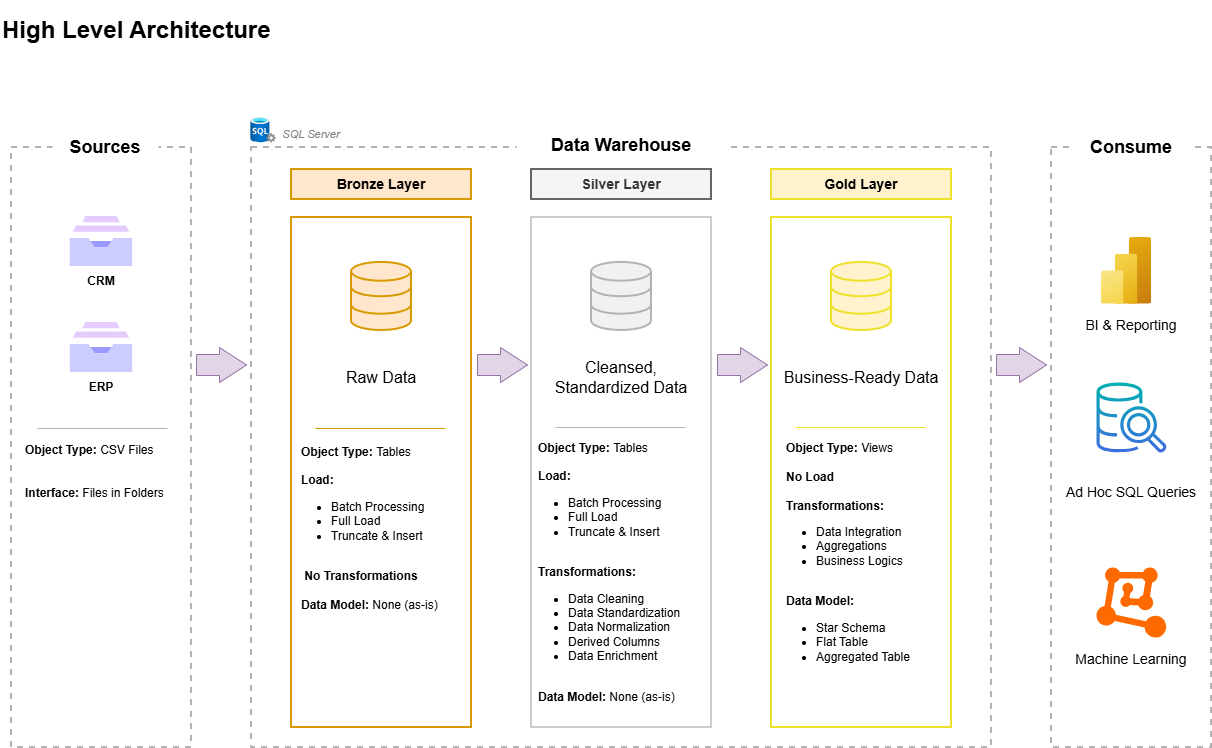

The diagram above was exported from draw.io. Its source (the exported page's mxGraphModel, read from the mxfile embedded in the PNG):
<mxGraphModel dx="1426" dy="841" grid="0" gridSize="10" guides="1" tooltips="1" connect="1" arrows="1" fold="1" page="1" pageScale="1" pageWidth="827" pageHeight="1169" math="0" shadow="0">
  <root>
    <mxCell id="0" />
    <mxCell id="1" parent="0" />
    <mxCell id="qIqCmtT3x9XJh_IMqCak-2" parent="1" style="rounded=0;whiteSpace=wrap;html=1;dashed=1;strokeColor=light-dark(#b3b3b3, #ededed);fillColor=none;strokeWidth=2;" value="" vertex="1">
      <mxGeometry height="600" width="180" x="160" y="160" as="geometry" />
    </mxCell>
    <mxCell id="qIqCmtT3x9XJh_IMqCak-3" parent="1" style="rounded=0;whiteSpace=wrap;html=1;fontSize=18;fontStyle=1;align=center;strokeColor=none;" value="Sources" vertex="1">
      <mxGeometry height="30" width="106" x="201" y="145" as="geometry" />
    </mxCell>
    <mxCell id="qIqCmtT3x9XJh_IMqCak-4" parent="1" style="rounded=0;whiteSpace=wrap;html=1;fillColor=none;strokeColor=none;align=left;" value="&lt;font style=&quot;font-size: 24px;&quot;&gt;&lt;b&gt;High Level Architecture&lt;/b&gt;&lt;/font&gt;" vertex="1">
      <mxGeometry height="60" width="340" x="149" y="13" as="geometry" />
    </mxCell>
    <mxCell id="qIqCmtT3x9XJh_IMqCak-9" parent="1" style="rounded=0;whiteSpace=wrap;html=1;dashed=1;strokeColor=#B3B3B3;fillColor=none;strokeWidth=2;" value="" vertex="1">
      <mxGeometry height="600" width="740" x="400" y="160" as="geometry" />
    </mxCell>
    <mxCell id="qIqCmtT3x9XJh_IMqCak-10" parent="1" style="rounded=0;whiteSpace=wrap;html=1;strokeColor=#D79B00;fillColor=none;strokeWidth=2;" value="" vertex="1">
      <mxGeometry height="510" width="180" x="440" y="230" as="geometry" />
    </mxCell>
    <mxCell id="qIqCmtT3x9XJh_IMqCak-12" parent="1" style="rounded=0;whiteSpace=wrap;html=1;strokeColor=#CCCCCC;fillColor=none;strokeWidth=2;" value="" vertex="1">
      <mxGeometry height="510" width="180" x="680" y="230" as="geometry" />
    </mxCell>
    <mxCell id="qIqCmtT3x9XJh_IMqCak-13" parent="1" style="rounded=0;whiteSpace=wrap;html=1;strokeColor=#EEE12A;fillColor=none;strokeWidth=2;" value="" vertex="1">
      <mxGeometry height="510" width="180" x="920" y="230" as="geometry" />
    </mxCell>
    <mxCell id="qIqCmtT3x9XJh_IMqCak-14" parent="1" style="rounded=0;whiteSpace=wrap;html=1;strokeColor=#D79B00;fillColor=#ffe6cc;strokeWidth=2;" value="&lt;b&gt;&lt;font style=&quot;font-size: 14px;&quot;&gt;Bronze Layer&lt;/font&gt;&lt;/b&gt;" vertex="1">
      <mxGeometry height="30" width="180" x="440" y="182" as="geometry" />
    </mxCell>
    <mxCell id="qIqCmtT3x9XJh_IMqCak-16" parent="1" style="rounded=0;whiteSpace=wrap;html=1;strokeColor=#666666;fillColor=#f5f5f5;strokeWidth=2;fontColor=#333333;fontSize=14;fontStyle=1" value="Silver Layer" vertex="1">
      <mxGeometry height="30" width="180" x="680" y="182" as="geometry" />
    </mxCell>
    <mxCell id="qIqCmtT3x9XJh_IMqCak-17" parent="1" style="rounded=0;whiteSpace=wrap;html=1;strokeColor=#EEE12A;fillColor=#fff2cc;strokeWidth=2;fontSize=14;fontStyle=1" value="Gold Layer" vertex="1">
      <mxGeometry height="30" width="180" x="920" y="182" as="geometry" />
    </mxCell>
    <mxCell id="qIqCmtT3x9XJh_IMqCak-18" parent="1" style="rounded=0;whiteSpace=wrap;html=1;fontSize=18;strokeColor=none;fontStyle=1" value="Data Warehouse" vertex="1">
      <mxGeometry height="30" width="210" x="665" y="143" as="geometry" />
    </mxCell>
    <mxCell id="qIqCmtT3x9XJh_IMqCak-19" parent="1" style="rounded=0;whiteSpace=wrap;html=1;dashed=1;strokeColor=#B3B3B3;fillColor=none;strokeWidth=2;" value="" vertex="1">
      <mxGeometry height="600" width="160" x="1200" y="160" as="geometry" />
    </mxCell>
    <mxCell id="qIqCmtT3x9XJh_IMqCak-20" parent="1" style="rounded=0;whiteSpace=wrap;html=1;fontSize=18;strokeColor=none;fontStyle=1" value="Consume" vertex="1">
      <mxGeometry height="30" width="122.08" x="1218.8" y="145" as="geometry" />
    </mxCell>
    <mxCell id="qIqCmtT3x9XJh_IMqCak-27" parent="1" style="editableCssRules=.*;html=1;shape=image;verticalLabelPosition=bottom;labelBackgroundColor=#ffffff;verticalAlign=top;aspect=fixed;imageAspect=0;image=data:image/svg+xml,(base64 omitted: 744 chars);" value="" vertex="1">
      <mxGeometry height="50" width="62.5" x="218.75" y="229" as="geometry" />
    </mxCell>
    <mxCell id="qIqCmtT3x9XJh_IMqCak-29" parent="1" style="rounded=0;whiteSpace=wrap;html=1;fontSize=12;strokeColor=#FFFFFF;fontStyle=1;fillColor=none;" value="CRM" vertex="1">
      <mxGeometry height="30" width="140" x="180" y="279" as="geometry" />
    </mxCell>
    <mxCell id="qIqCmtT3x9XJh_IMqCak-30" parent="1" style="rounded=0;whiteSpace=wrap;html=1;fontSize=12;strokeColor=#FFFFFF;fontStyle=1;fillColor=none;" value="ERP" vertex="1">
      <mxGeometry height="30" width="140" x="180" y="385" as="geometry" />
    </mxCell>
    <mxCell id="qIqCmtT3x9XJh_IMqCak-31" edge="1" parent="1" style="endArrow=none;html=1;rounded=0;strokeWidth=1;strokeColor=#B3B3B3;startSize=12;endSize=14;" value="">
      <mxGeometry height="50" relative="1" width="50" as="geometry">
        <mxPoint x="186" y="441" as="sourcePoint" />
        <mxPoint x="316" y="441" as="targetPoint" />
      </mxGeometry>
    </mxCell>
    <mxCell id="qIqCmtT3x9XJh_IMqCak-32" edge="1" parent="1" style="endArrow=none;html=1;rounded=0;strokeWidth=1;strokeColor=light-dark(#d79b00, #535353);startSize=12;" value="">
      <mxGeometry height="50" relative="1" width="50" as="geometry">
        <mxPoint x="464" y="441" as="sourcePoint" />
        <mxPoint x="594" y="441" as="targetPoint" />
      </mxGeometry>
    </mxCell>
    <mxCell id="qIqCmtT3x9XJh_IMqCak-33" edge="1" parent="1" style="endArrow=none;html=1;rounded=0;strokeWidth=1;strokeColor=#B3B3B3;startSize=12;" value="">
      <mxGeometry height="50" relative="1" width="50" as="geometry">
        <mxPoint x="704" y="440" as="sourcePoint" />
        <mxPoint x="834" y="440" as="targetPoint" />
      </mxGeometry>
    </mxCell>
    <mxCell id="qIqCmtT3x9XJh_IMqCak-34" edge="1" parent="1" style="endArrow=none;html=1;rounded=0;strokeWidth=1;strokeColor=light-dark(#eee12a, #535353);startSize=12;" value="">
      <mxGeometry height="50" relative="1" width="50" as="geometry">
        <mxPoint x="944" y="440" as="sourcePoint" />
        <mxPoint x="1074" y="440" as="targetPoint" />
      </mxGeometry>
    </mxCell>
    <mxCell id="qIqCmtT3x9XJh_IMqCak-35" parent="1" style="rounded=0;whiteSpace=wrap;html=1;fontSize=12;strokeColor=#FFFFFF;fontStyle=1;fillColor=none;align=left;" value="Object Type: &lt;span style=&quot;font-weight: normal;&quot;&gt;CSV Files&lt;/span&gt;&lt;div&gt;&lt;span style=&quot;font-weight: 400;&quot;&gt;&lt;br&gt;&lt;/span&gt;&lt;/div&gt;&lt;div&gt;&lt;span style=&quot;font-weight: 400;&quot;&gt;&lt;br&gt;&lt;/span&gt;&lt;div&gt;Interface: &lt;span style=&quot;font-weight: normal;&quot;&gt;Files in Folders&lt;/span&gt;&lt;/div&gt;&lt;/div&gt;" vertex="1">
      <mxGeometry height="70" width="165" x="171.5" y="449" as="geometry" />
    </mxCell>
    <mxCell id="qIqCmtT3x9XJh_IMqCak-36" parent="1" style="html=1;verticalLabelPosition=bottom;align=center;labelBackgroundColor=#ffffff;verticalAlign=top;strokeWidth=2;strokeColor=#d79b00;shadow=0;dashed=0;shape=mxgraph.ios7.icons.data;labelBorderColor=default;fillColor=#ffe6cc;" value="" vertex="1">
      <mxGeometry height="68.1" width="60" x="500" y="274.9" as="geometry" />
    </mxCell>
    <mxCell id="qIqCmtT3x9XJh_IMqCak-37" parent="1" style="html=1;verticalLabelPosition=bottom;align=center;labelBackgroundColor=#ffffff;verticalAlign=top;strokeWidth=2;strokeColor=light-dark(#B3B3B3,#32A0FF);shadow=0;dashed=0;shape=mxgraph.ios7.icons.data;labelBorderColor=default;fillColor=#F1F1F1;" value="" vertex="1">
      <mxGeometry height="68.1" width="60" x="740" y="274.9" as="geometry" />
    </mxCell>
    <mxCell id="qIqCmtT3x9XJh_IMqCak-38" parent="1" style="html=1;verticalLabelPosition=bottom;align=center;labelBackgroundColor=#ffffff;verticalAlign=top;strokeWidth=2;strokeColor=light-dark(#EEE12A,#32A0FF);shadow=0;dashed=0;shape=mxgraph.ios7.icons.data;labelBorderColor=default;fillColor=#FFF2CC;" value="" vertex="1">
      <mxGeometry height="68.1" width="60" x="980" y="274.9" as="geometry" />
    </mxCell>
    <mxCell id="qIqCmtT3x9XJh_IMqCak-39" parent="1" style="rounded=0;whiteSpace=wrap;html=1;fontSize=12;strokeColor=#FFFFFF;fontStyle=1;fillColor=none;align=left;" value="Object Type: &lt;span style=&quot;font-weight: normal;&quot;&gt;Tables&lt;/span&gt;&lt;div&gt;&lt;span style=&quot;font-weight: 400;&quot;&gt;&lt;br&gt;&lt;/span&gt;&lt;/div&gt;&lt;div&gt;Load:&lt;/div&gt;&lt;div&gt;&lt;ul style=&quot;padding-left: 30px;&quot;&gt;&lt;li&gt;&lt;span style=&quot;background-color: transparent; color: light-dark(rgb(0, 0, 0), rgb(255, 255, 255)); font-weight: normal;&quot;&gt;Batch Processing&lt;/span&gt;&lt;/li&gt;&lt;li&gt;&lt;span style=&quot;background-color: transparent; color: light-dark(rgb(0, 0, 0), rgb(255, 255, 255)); font-weight: normal;&quot;&gt;Full Load&lt;/span&gt;&lt;/li&gt;&lt;li&gt;&lt;span style=&quot;background-color: transparent; color: light-dark(rgb(0, 0, 0), rgb(255, 255, 255)); font-weight: normal;&quot;&gt;Truncate &amp;amp; Insert&lt;/span&gt;&lt;/li&gt;&lt;/ul&gt;&lt;/div&gt;&lt;div&gt;&lt;br&gt;&lt;/div&gt;&lt;div&gt;&amp;nbsp;No Transformations&lt;/div&gt;&lt;div&gt;&lt;br&gt;&lt;/div&gt;&lt;div&gt;Data Model: &lt;span style=&quot;font-weight: normal;&quot;&gt;None (as-is)&lt;/span&gt;&lt;/div&gt;" vertex="1">
      <mxGeometry height="182" width="165" x="447.5" y="450" as="geometry" />
    </mxCell>
    <mxCell id="qIqCmtT3x9XJh_IMqCak-40" parent="1" style="rounded=0;whiteSpace=wrap;html=1;fontSize=12;strokeColor=#FFFFFF;fontStyle=1;fillColor=none;align=left;" value="Object Type: &lt;span style=&quot;font-weight: normal;&quot;&gt;Tables&lt;/span&gt;&lt;div&gt;&lt;span style=&quot;font-weight: 400;&quot;&gt;&lt;br&gt;&lt;/span&gt;&lt;/div&gt;&lt;div&gt;Load:&lt;/div&gt;&lt;div&gt;&lt;ul style=&quot;padding-left: 30px;&quot;&gt;&lt;li&gt;&lt;span style=&quot;background-color: transparent; color: light-dark(rgb(0, 0, 0), rgb(255, 255, 255)); font-weight: normal;&quot;&gt;Batch Processing&lt;/span&gt;&lt;/li&gt;&lt;li&gt;&lt;span style=&quot;background-color: transparent; color: light-dark(rgb(0, 0, 0), rgb(255, 255, 255)); font-weight: normal;&quot;&gt;Full Load&lt;/span&gt;&lt;/li&gt;&lt;li&gt;&lt;span style=&quot;background-color: transparent; color: light-dark(rgb(0, 0, 0), rgb(255, 255, 255)); font-weight: normal;&quot;&gt;Truncate &amp;amp; Insert&lt;/span&gt;&lt;/li&gt;&lt;/ul&gt;&lt;/div&gt;&lt;div&gt;&lt;br&gt;&lt;/div&gt;&lt;div&gt;Transformations:&lt;/div&gt;&lt;div&gt;&lt;ul style=&quot;padding-left: 30px;&quot;&gt;&lt;li&gt;&lt;span style=&quot;font-weight: normal;&quot;&gt;Data Cleaning&lt;/span&gt;&lt;/li&gt;&lt;li&gt;&lt;span style=&quot;font-weight: normal;&quot;&gt;Data Standardization&lt;/span&gt;&lt;/li&gt;&lt;li&gt;&lt;span style=&quot;font-weight: normal;&quot;&gt;Data Normalization&lt;/span&gt;&lt;/li&gt;&lt;li&gt;&lt;span style=&quot;font-weight: normal;&quot;&gt;Derived Columns&lt;/span&gt;&lt;/li&gt;&lt;li&gt;&lt;span style=&quot;font-weight: normal;&quot;&gt;Data Enrichment&lt;/span&gt;&lt;/li&gt;&lt;/ul&gt;&lt;/div&gt;&lt;div&gt;&lt;br&gt;&lt;/div&gt;&lt;div&gt;Data Model: &lt;span style=&quot;font-weight: normal;&quot;&gt;None (as-is)&lt;/span&gt;&lt;/div&gt;" vertex="1">
      <mxGeometry height="270" width="155" x="685" y="450" as="geometry" />
    </mxCell>
    <mxCell id="qIqCmtT3x9XJh_IMqCak-41" parent="1" style="rounded=0;whiteSpace=wrap;html=1;fontSize=12;strokeColor=#FFFFFF;fontStyle=1;fillColor=none;align=left;" value="Object Type: &lt;span style=&quot;font-weight: 400;&quot;&gt;Views&lt;/span&gt;&lt;div&gt;&lt;br&gt;&lt;/div&gt;&lt;div&gt;No Load&lt;/div&gt;&lt;div&gt;&lt;br&gt;&lt;/div&gt;&lt;div&gt;Transformations:&lt;/div&gt;&lt;div&gt;&lt;ul style=&quot;padding-left: 30px;&quot;&gt;&lt;li&gt;&lt;span style=&quot;font-weight: normal;&quot;&gt;Data Integration&lt;/span&gt;&lt;/li&gt;&lt;li&gt;&lt;span style=&quot;font-weight: normal;&quot;&gt;Aggregations&lt;/span&gt;&lt;/li&gt;&lt;li&gt;&lt;span style=&quot;font-weight: normal;&quot;&gt;Business Logics&lt;/span&gt;&lt;/li&gt;&lt;/ul&gt;&lt;/div&gt;&lt;div&gt;&lt;br&gt;&lt;/div&gt;&lt;div&gt;Data Model:&amp;nbsp;&lt;/div&gt;&lt;div&gt;&lt;ul style=&quot;padding-left: 30px;&quot;&gt;&lt;li&gt;&lt;span style=&quot;font-weight: 400;&quot;&gt;Star Schema&lt;/span&gt;&lt;/li&gt;&lt;li&gt;&lt;span style=&quot;font-weight: 400;&quot;&gt;Flat Table&lt;/span&gt;&lt;/li&gt;&lt;li&gt;&lt;span style=&quot;font-weight: 400;&quot;&gt;Aggregated Table&lt;/span&gt;&lt;/li&gt;&lt;/ul&gt;&lt;/div&gt;" vertex="1">
      <mxGeometry height="242" width="155" x="932.5" y="450" as="geometry" />
    </mxCell>
    <mxCell id="qIqCmtT3x9XJh_IMqCak-42" parent="1" style="rounded=0;whiteSpace=wrap;html=1;fontSize=16;strokeColor=none;fontStyle=0;fillColor=none;" value="Raw Data" vertex="1">
      <mxGeometry height="30" width="150" x="455" y="375" as="geometry" />
    </mxCell>
    <mxCell id="qIqCmtT3x9XJh_IMqCak-43" parent="1" style="rounded=0;whiteSpace=wrap;html=1;fontSize=16;strokeColor=none;fontStyle=0;fillColor=none;" value="Cleansed, Standardized Data" vertex="1">
      <mxGeometry height="50" width="140" x="700" y="365" as="geometry" />
    </mxCell>
    <mxCell id="qIqCmtT3x9XJh_IMqCak-44" parent="1" style="rounded=0;whiteSpace=wrap;html=1;fontSize=16;strokeColor=none;fontStyle=0;fillColor=none;" value="Business-Ready Data" vertex="1">
      <mxGeometry height="60" width="160" x="930" y="360" as="geometry" />
    </mxCell>
    <mxCell id="qIqCmtT3x9XJh_IMqCak-46" parent="1" style="html=1;shadow=0;dashed=0;align=center;verticalAlign=middle;shape=mxgraph.arrows2.arrow;dy=0.4;dx=27;notch=0;fillColor=#e1d5e7;strokeColor=#9673a6;" value="" vertex="1">
      <mxGeometry height="35" width="50" x="345" y="360" as="geometry" />
    </mxCell>
    <mxCell id="qIqCmtT3x9XJh_IMqCak-47" parent="1" style="html=1;shadow=0;dashed=0;align=center;verticalAlign=middle;shape=mxgraph.arrows2.arrow;dy=0.4;dx=27;notch=0;fillColor=#e1d5e7;strokeColor=#9673a6;" value="" vertex="1">
      <mxGeometry height="35" width="50" x="626" y="360" as="geometry" />
    </mxCell>
    <mxCell id="qIqCmtT3x9XJh_IMqCak-48" parent="1" style="html=1;shadow=0;dashed=0;align=center;verticalAlign=middle;shape=mxgraph.arrows2.arrow;dy=0.4;dx=27;notch=0;fillColor=#e1d5e7;strokeColor=#9673a6;" value="" vertex="1">
      <mxGeometry height="35" width="50" x="866" y="360" as="geometry" />
    </mxCell>
    <mxCell id="qIqCmtT3x9XJh_IMqCak-49" parent="1" style="editableCssRules=.*;html=1;shape=image;verticalLabelPosition=bottom;labelBackgroundColor=#ffffff;verticalAlign=top;aspect=fixed;imageAspect=0;image=data:image/svg+xml,(base64 omitted: 744 chars);" value="" vertex="1">
      <mxGeometry height="50" width="62.5" x="218.75" y="335" as="geometry" />
    </mxCell>
    <mxCell id="qIqCmtT3x9XJh_IMqCak-50" parent="1" style="image;aspect=fixed;html=1;points=[];align=center;fontSize=12;image=img/lib/azure2/analytics/Power_BI_Embedded.svg;" value="" vertex="1">
      <mxGeometry height="66.67" width="50" x="1250" y="250" as="geometry" />
    </mxCell>
    <mxCell id="qIqCmtT3x9XJh_IMqCak-52" parent="1" style="sketch=0;outlineConnect=0;fontColor=#232F3E;gradientColor=#3D6DDF;fillColor=#00B1B1;strokeColor=none;dashed=0;verticalLabelPosition=bottom;verticalAlign=top;align=center;html=1;fontSize=12;fontStyle=0;aspect=fixed;pointerEvents=1;shape=mxgraph.aws4.redshift_query_editor_v20_light;fillStyle=auto;" value="" vertex="1">
      <mxGeometry height="70" width="70" x="1245" y="395" as="geometry" />
    </mxCell>
    <mxCell id="qIqCmtT3x9XJh_IMqCak-53" parent="1" style="points=[];aspect=fixed;html=1;align=center;shadow=0;dashed=0;fillColor=#FF6A00;strokeColor=none;shape=mxgraph.alibaba_cloud.machine_learning;" value="" vertex="1">
      <mxGeometry height="70.1" width="69.68" x="1245" y="580" as="geometry" />
    </mxCell>
    <mxCell id="qIqCmtT3x9XJh_IMqCak-55" parent="1" style="rounded=0;whiteSpace=wrap;html=1;fontSize=14;strokeColor=none;fontStyle=0;fillColor=none;" value="BI &amp;amp; Reporting" vertex="1">
      <mxGeometry height="43.33" width="160" x="1200" y="316.67" as="geometry" />
    </mxCell>
    <mxCell id="qIqCmtT3x9XJh_IMqCak-56" parent="1" style="rounded=0;whiteSpace=wrap;html=1;fontSize=14;strokeColor=none;fontStyle=0;fillColor=none;" value="Ad Hoc SQL Queries" vertex="1">
      <mxGeometry height="43.33" width="160" x="1200" y="483" as="geometry" />
    </mxCell>
    <mxCell id="qIqCmtT3x9XJh_IMqCak-57" parent="1" style="rounded=0;whiteSpace=wrap;html=1;fontSize=14;strokeColor=none;fontStyle=0;fillColor=none;" value="Machine Learning" vertex="1">
      <mxGeometry height="43.33" width="160" x="1200" y="650.1" as="geometry" />
    </mxCell>
    <mxCell id="qIqCmtT3x9XJh_IMqCak-58" parent="1" style="html=1;shadow=0;dashed=0;align=center;verticalAlign=middle;shape=mxgraph.arrows2.arrow;dy=0.4;dx=27;notch=0;fillColor=#e1d5e7;strokeColor=#9673a6;" value="" vertex="1">
      <mxGeometry height="35" width="50" x="1145" y="360" as="geometry" />
    </mxCell>
    <mxCell id="qIqCmtT3x9XJh_IMqCak-60" parent="1" style="rounded=0;whiteSpace=wrap;html=1;fontSize=11;strokeColor=none;fontStyle=2;fillColor=none;" value="&lt;font style=&quot;color: rgb(130, 130, 130);&quot;&gt;SQL Server&lt;/font&gt;" vertex="1">
      <mxGeometry height="30" width="80" x="420" y="131.66" as="geometry" />
    </mxCell>
    <mxCell id="qIqCmtT3x9XJh_IMqCak-61" parent="1" style="image;aspect=fixed;html=1;points=[];align=center;fontSize=12;image=img/lib/azure2/databases/SQL_Server.svg;" value="" vertex="1">
      <mxGeometry height="25.66" width="25.66" x="399.34000000000003" y="130" as="geometry" />
    </mxCell>
  </root>
</mxGraphModel>